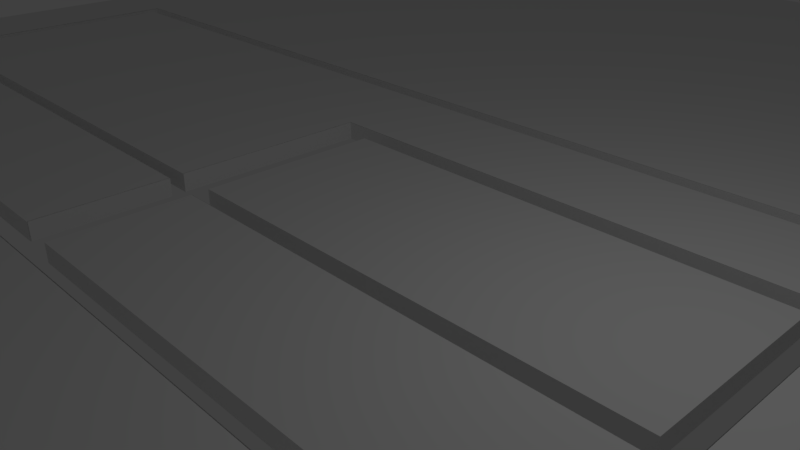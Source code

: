 # Source: venice.blend  (saved by Blender 2.79.0; exported with 4.5.12 LTS)
import bpy
from mathutils import Matrix  # noqa: F401  (used for matrix-valued properties, if any)

bpy.ops.wm.read_factory_settings(use_empty=True)
scene = bpy.context.scene
scene.name = 'Scene'

# ---- collections
col_collection_1 = bpy.data.collections.new('Collection 1'); scene.collection.children.link(col_collection_1)

# ---- world
world_world = bpy.data.worlds.new('World'); scene.world = world_world
world_world.color = (0.05088, 0.05088, 0.05088)
world_world.use_sun_shadow = False
world_world.sun_shadow_jitter_overblur = 0.0
world_world.cycles.sampling_method = 'MANUAL'

# ---- cameras
cam_camera = bpy.data.cameras.new('Camera')
cam_camera.clip_end = 100.0
cam_camera.lens = 35.0
cam_camera.sensor_width = 32.0
cam_camera.sensor_height = 18.0
cam_camera.ortho_scale = 7.314
cam_camera.dof.focus_distance = 0.0
cam_camera.dof.aperture_fstop = 128.0

# ---- lights
light_lamp = bpy.data.lights.new('Lamp', 'POINT')
light_lamp.transmission_factor = 0.0
light_lamp.cutoff_distance = 30.0
light_lamp.energy = 100.0
light_lamp.shadow_buffer_clip_start = 1.001
light_lamp.shadow_soft_size = 0.1
light_lamp.shadow_maximum_resolution = 0.006
light_lamp.use_absolute_resolution = True

# ---- meshes
me_cube_003 = bpy.data.meshes.new('Cube.003')
me_cube_003.from_pydata([(-34.48, -5.346, -1.0), (-34.48, -5.346, 1.0), (-34.48, 14.7, -1.0), (-34.48, 14.7, 1.0), (15.14, -5.346, -1.0), (15.14, -5.346, 1.0), (15.14, 14.7, -1.0), (15.14, 14.7, 1.0), (-34.48, -21.55, -1.0), (-34.48, -21.55, 1.0), (-34.48, -7.222, -1.0), (-34.48, -7.222, 1.0), (15.14, -21.55, -1.0), (15.14, -21.55, 1.0), (15.14, -7.222, -1.0), (15.14, -7.222, 1.0), (-51.74, -76.31, -1.0), (-51.74, -76.31, 1.0), (-51.74, -23.85, -1.0), (-51.74, -23.85, 1.0), (15.14, -76.31, -1.0), (15.14, -76.31, 1.0), (15.14, -23.85, -1.0), (15.14, -23.85, 1.0), (-51.74, -31.22, -1.0), (-51.74, -31.22, 1.0), (15.14, -31.22, -1.0), (15.14, -31.22, 1.0), (-105.0, -31.22, 1.0), (-105.0, -23.85, 1.0), (-105.0, -23.85, -1.0), (-105.0, -31.22, -1.0), (17.68, -5.346, -1.0), (17.68, -5.346, 1.0), (17.68, 14.7, -1.0), (17.68, 14.7, 1.0), (85.26, -5.346, -1.0), (85.26, -5.346, 1.0), (85.26, 14.7, -1.0), (85.26, 14.7, 1.0), (26.61, 17.01, -1.0), (26.61, 17.01, 1.0), (26.61, 95.61, -1.0), (26.61, 95.61, 1.0), (85.26, 17.01, -1.0), (85.26, 17.01, 1.0), (85.26, 95.61, -1.0), (85.26, 95.61, 1.0), (26.61, 28.57, -1.0), (26.61, 28.57, 1.0), (85.26, 28.57, -1.0), (85.26, 28.57, 1.0), (-105.8, 28.57, -1.0), (-105.8, 17.01, -1.0), (-105.8, 17.01, 1.0), (-105.8, 28.57, 1.0), (-39.57, 28.57, 1.0), (-39.57, 17.01, 1.0), (-39.57, 17.01, -1.0), (-39.57, 28.57, -1.0), (-105.8, -5.136, -1.0), (-105.8, -5.136, 1.0), (-39.57, -5.136, -1.0), (-39.57, -5.136, 1.0), (17.68, -80.81, -1.0), (17.68, -80.81, 1.0), (17.68, -7.138, -1.0), (17.68, -7.138, 1.0), (85.26, -7.138, -1.0), (85.26, -7.138, 1.0), (87.58, -7.138, 1.0), (87.58, -7.138, -1.0), (87.58, 98.01, 1.0), (87.58, 98.01, -1.0), (22.52, 98.01, 1.0), (22.52, 98.01, -1.0), (22.52, 30.52, 1.0), (22.52, 30.52, -1.0), (-105.6, 30.52, 1.0), (-105.6, 30.52, -1.0), (-107.9, 30.52, 1.0), (-107.9, 30.52, -1.0), (-107.9, -5.048, 1.0), (-107.9, -5.048, -1.0), (-107.9, -6.674, 1.0), (-107.9, -6.674, -1.0), (-107.9, -21.03, 1.0), (-107.9, -21.03, -1.0), (-39.52, -6.674, 1.0), (-39.52, -6.674, -1.0), (-39.52, -21.03, 1.0), (-39.52, -21.03, -1.0), (-107.9, -34.41, 1.0), (-107.9, -34.41, -1.0), (-54.47, -34.41, 1.0), (-54.47, -34.41, -1.0), (-54.47, -80.51, 1.0), (-54.47, -80.51, -1.0)], [], [(0, 1, 3, 2), (2, 3, 7, 6), (6, 7, 5, 4), (4, 5, 1, 0), (8, 9, 11, 10), (10, 11, 15, 14), (14, 15, 13, 12), (12, 13, 9, 8), (18, 19, 23, 22), (26, 27, 21, 20), (20, 21, 17, 16), (24, 16, 17, 25), (24, 25, 28, 31), (22, 23, 27, 26), (30, 31, 28, 29), (19, 18, 30, 29), (32, 33, 35, 34), (34, 35, 39, 38), (38, 39, 37, 36), (36, 37, 33, 32), (48, 49, 43, 42), (42, 43, 47, 46), (50, 51, 45, 44), (44, 45, 41, 40), (46, 47, 51, 50), (53, 54, 55, 52), (58, 57, 63, 62), (56, 59, 52, 55), (49, 48, 59, 56), (40, 41, 57, 58), (62, 63, 61, 60), (54, 53, 60, 61), (64, 65, 67, 66), (66, 67, 69, 68), (68, 69, 70, 71), (71, 70, 72, 73), (73, 72, 74, 75), (77, 76, 78, 79), (75, 74, 76, 77), (79, 78, 80, 81), (81, 80, 82, 83), (83, 82, 84, 85), (86, 87, 91, 90), (89, 88, 90, 91), (85, 84, 88, 89), (87, 86, 92, 93), (95, 94, 96, 97), (93, 92, 94, 95), (97, 96, 65, 64)])
me_cube_003.use_remesh_preserve_volume = False
me_cube_003.use_remesh_preserve_attributes = False
me_cube_003.use_mirror_vertex_groups = False
me_cube_003.update()
me_cube_002 = bpy.data.meshes.new('Cube.002')
me_cube_002.from_pydata([(-34.48, -5.346, -1.0), (-34.48, -5.346, 1.0), (-34.48, 14.7, -1.0), (-34.48, 14.7, 1.0), (15.14, -5.346, -1.0), (15.14, -5.346, 1.0), (15.14, 14.7, -1.0), (15.14, 14.7, 1.0), (-34.48, -21.55, -1.0), (-34.48, -21.55, 1.0), (-34.48, -7.222, -1.0), (-34.48, -7.222, 1.0), (15.14, -21.55, -1.0), (15.14, -21.55, 1.0), (15.14, -7.222, -1.0), (15.14, -7.222, 1.0), (-51.74, -76.31, -1.0), (-51.74, -76.31, 1.0), (-51.74, -23.85, -1.0), (-51.74, -23.85, 1.0), (15.14, -76.31, -1.0), (15.14, -76.31, 1.0), (15.14, -23.85, -1.0), (15.14, -23.85, 1.0), (-51.74, -31.22, -1.0), (-51.74, -31.22, 1.0), (15.14, -31.22, -1.0), (15.14, -31.22, 1.0), (-105.0, -31.22, 1.0), (-105.0, -23.85, 1.0), (-105.0, -23.85, -1.0), (-105.0, -31.22, -1.0), (17.68, -5.346, -1.0), (17.68, -5.346, 1.0), (17.68, 14.7, -1.0), (17.68, 14.7, 1.0), (85.26, -5.346, -1.0), (85.26, -5.346, 1.0), (85.26, 14.7, -1.0), (85.26, 14.7, 1.0), (26.61, 17.01, -1.0), (26.61, 17.01, 1.0), (26.61, 95.61, -1.0), (26.61, 95.61, 1.0), (85.26, 17.01, -1.0), (85.26, 17.01, 1.0), (85.26, 95.61, -1.0), (85.26, 95.61, 1.0), (26.61, 28.57, -1.0), (26.61, 28.57, 1.0), (85.26, 28.57, -1.0), (85.26, 28.57, 1.0), (-105.8, 28.57, -1.0), (-105.8, 17.01, -1.0), (-105.8, 17.01, 1.0), (-105.8, 28.57, 1.0), (-39.57, 28.57, 1.0), (-39.57, 17.01, 1.0), (-39.57, 17.01, -1.0), (-39.57, 28.57, -1.0), (-105.8, -5.136, -1.0), (-105.8, -5.136, 1.0), (-39.57, -5.136, -1.0), (-39.57, -5.136, 1.0), (17.68, -80.81, -1.0), (17.68, -80.81, 1.0), (17.68, -7.138, -1.0), (17.68, -7.138, 1.0), (85.26, -80.81, -1.0), (85.26, -80.81, 1.0), (85.26, -7.138, -1.0), (85.26, -7.138, 1.0), (87.58, -7.138, 1.0), (87.58, -7.138, -1.0), (87.58, -76.42, -1.0), (87.58, -76.42, 1.0), (102.1, -7.138, 1.0), (102.1, -7.138, -1.0), (102.1, -76.42, -1.0), (102.1, -76.42, 1.0), (87.58, 98.01, 1.0), (87.58, 98.01, -1.0), (102.1, 98.01, 1.0), (102.1, 98.01, -1.0), (87.58, 117.6, 1.0), (87.58, 117.6, -1.0), (102.1, 117.6, 1.0), (102.1, 117.6, -1.0), (22.52, 98.01, 1.0), (22.52, 98.01, -1.0), (22.52, 117.6, 1.0), (22.52, 117.6, -1.0), (-105.6, 98.01, 1.0), (-105.6, 98.01, -1.0), (-105.6, 117.6, 1.0), (-105.6, 117.6, -1.0), (22.52, 30.52, 1.0), (22.52, 30.52, -1.0), (-105.6, 30.52, 1.0), (-105.6, 30.52, -1.0), (-107.9, 98.01, 1.0), (-107.9, 98.01, -1.0), (-107.9, 30.52, 1.0), (-107.9, 30.52, -1.0), (-119.7, 98.01, 1.0), (-119.7, 98.01, -1.0), (-119.7, 30.52, 1.0), (-119.7, 30.52, -1.0), (-107.9, -5.048, 1.0), (-107.9, -5.048, -1.0), (-119.7, -5.048, 1.0), (-119.7, -5.048, -1.0), (-107.9, -6.674, 1.0), (-107.9, -6.674, -1.0), (-119.7, -6.674, 1.0), (-119.7, -6.674, -1.0), (-107.9, -21.03, 1.0), (-107.9, -21.03, -1.0), (-119.7, -21.03, 1.0), (-119.7, -21.03, -1.0), (-39.52, -6.674, 1.0), (-39.52, -6.674, -1.0), (-39.52, -21.03, 1.0), (-39.52, -21.03, -1.0), (-107.9, -34.41, 1.0), (-107.9, -34.41, -1.0), (-119.7, -34.41, 1.0), (-119.7, -34.41, -1.0), (-107.9, -80.51, 1.0), (-107.9, -80.51, -1.0), (-119.7, -80.51, 1.0), (-119.7, -80.51, -1.0), (-54.47, -34.41, 1.0), (-54.47, -34.41, -1.0), (-54.47, -80.51, 1.0), (-54.47, -80.51, -1.0), (-107.9, -89.66, 1.0), (-107.9, -89.66, -1.0), (-54.47, -89.66, 1.0), (-54.47, -89.66, -1.0), (17.68, -89.55, 1.0), (17.68, -89.55, -1.0), (85.26, -89.55, 1.0), (85.26, -89.55, -1.0)], [], [(0, 1, 3, 2), (2, 3, 7, 6), (6, 7, 5, 4), (4, 5, 1, 0), (2, 6, 4, 0), (7, 3, 1, 5), (8, 9, 11, 10), (10, 11, 15, 14), (14, 15, 13, 12), (12, 13, 9, 8), (10, 14, 12, 8), (15, 11, 9, 13), (18, 19, 23, 22), (26, 27, 21, 20), (20, 21, 17, 16), (24, 26, 20, 16), (27, 25, 17, 21), (24, 16, 17, 25), (24, 25, 28, 31), (23, 19, 25, 27), (18, 22, 26, 24), (22, 23, 27, 26), (30, 31, 28, 29), (19, 18, 30, 29), (18, 24, 31, 30), (25, 19, 29, 28), (32, 33, 35, 34), (34, 35, 39, 38), (38, 39, 37, 36), (36, 37, 33, 32), (34, 38, 36, 32), (39, 35, 33, 37), (48, 49, 43, 42), (42, 43, 47, 46), (50, 51, 45, 44), (44, 45, 41, 40), (48, 50, 44, 40), (51, 49, 41, 45), (47, 43, 49, 51), (42, 46, 50, 48), (46, 47, 51, 50), (57, 56, 55, 54), (53, 54, 55, 52), (59, 58, 53, 52), (58, 57, 63, 62), (56, 59, 52, 55), (49, 48, 59, 56), (40, 41, 57, 58), (48, 40, 58, 59), (41, 49, 56, 57), (62, 63, 61, 60), (57, 54, 61, 63), (54, 53, 60, 61), (53, 58, 62, 60), (64, 65, 67, 66), (66, 67, 71, 70), (69, 68, 74, 75), (69, 65, 140, 142), (66, 70, 68, 64), (71, 67, 65, 69), (74, 73, 77, 78), (68, 70, 73, 74), (71, 69, 75, 72), (70, 71, 72, 73), (77, 76, 79, 78), (72, 75, 79, 76), (77, 73, 81, 83), (75, 74, 78, 79), (80, 82, 86, 84), (76, 77, 83, 82), (72, 76, 82, 80), (73, 72, 80, 81), (85, 84, 86, 87), (82, 83, 87, 86), (83, 81, 85, 87), (84, 85, 91, 90), (88, 90, 94, 92), (85, 81, 89, 91), (80, 84, 90, 88), (81, 80, 88, 89), (93, 92, 94, 95), (88, 92, 98, 96), (91, 89, 93, 95), (90, 91, 95, 94), (97, 96, 98, 99), (89, 88, 96, 97), (93, 89, 97, 99), (98, 92, 100, 102), (100, 101, 105, 104), (93, 99, 103, 101), (92, 93, 101, 100), (99, 98, 102, 103), (104, 105, 107, 106), (101, 103, 107, 105), (106, 107, 111, 110), (102, 100, 104, 106), (111, 109, 113, 115), (107, 103, 109, 111), (103, 102, 108, 109), (102, 106, 110, 108), (112, 114, 118, 116), (109, 108, 112, 113), (108, 110, 114, 112), (110, 111, 115, 114), (118, 119, 127, 126), (114, 115, 119, 118), (115, 113, 117, 119), (116, 117, 123, 122), (121, 120, 122, 123), (117, 113, 121, 123), (112, 116, 122, 120), (113, 112, 120, 121), (124, 126, 130, 128), (119, 117, 125, 127), (117, 116, 124, 125), (116, 118, 126, 124), (129, 128, 130, 131), (126, 127, 131, 130), (127, 125, 129, 131), (134, 128, 136, 138), (133, 132, 134, 135), (129, 125, 133, 135), (124, 128, 134, 132), (125, 124, 132, 133), (136, 137, 139, 138), (128, 129, 137, 136), (134, 138, 140, 65), (129, 135, 139, 137), (138, 139, 141, 140), (135, 134, 65, 64), (139, 135, 64, 141), (143, 142, 140, 141), (68, 69, 142, 143), (64, 68, 143, 141)])
me_cube_002.use_remesh_preserve_volume = False
me_cube_002.use_remesh_preserve_attributes = False
me_cube_002.use_mirror_vertex_groups = False
me_cube_002.update()

# ---- objects
ob_hitbox = bpy.data.objects.new('Hitbox', me_cube_003)
ob_track = bpy.data.objects.new('Track', me_cube_002)
ob_lamp = bpy.data.objects.new('Lamp', light_lamp)
ob_camera = bpy.data.objects.new('Camera', cam_camera)

# ---- transforms, parenting, visibility, modifiers, constraints
ob_hitbox.location = (2.253, 0.3064, -0.05927)
ob_hitbox.scale = (0.1515, 0.1515, 0.1515)
ob_hitbox.lineart.crease_threshold = 0.0
ob_track.location = (2.253, 0.3065, -0.05927)
ob_track.scale = (0.152, 0.152, 0.152)
ob_track.lineart.crease_threshold = 0.0
ob_lamp.location = (4.076, 1.005, 5.904)
ob_lamp.rotation_euler = (0.6503, 0.05522, 1.866)
ob_lamp.lock_rotations_4d = False
ob_lamp.empty_display_type = 'ARROWS'
ob_lamp.color = (0.0, 0.0, 0.0, 0.0)
ob_lamp.lineart.crease_threshold = 0.0
ob_camera.location = (7.481, -6.508, 5.344)
ob_camera.rotation_euler = (1.109, 0.0, 0.8149)
ob_camera.lock_rotations_4d = False
ob_camera.empty_display_type = 'ARROWS'
ob_camera.color = (0.0, 0.0, 0.0, 0.0)
ob_camera.display_type = 'WIRE'
ob_camera.lineart.crease_threshold = 0.0

# ---- collection membership
col_collection_1.objects.link(ob_hitbox)
col_collection_1.objects.link(ob_track)
col_collection_1.objects.link(ob_lamp)
col_collection_1.objects.link(ob_camera)

# ---- scene / render settings (as saved in the file)
scene.camera = ob_camera
scene.frame_start = 1; scene.frame_end = 250; scene.frame_set(1)
scene.render.engine = 'BLENDER_EEVEE_NEXT'
scene.render.resolution_percentage = 50
scene.render.dither_intensity = 0.0
scene.cycles.use_denoising = False
scene.cycles.samples = 128
scene.cycles.sampling_pattern = 'TABULATED_SOBOL'
scene.cycles.use_adaptive_sampling = False
scene.cycles.use_light_tree = False
scene.cycles.blur_glossy = 0.0
scene.cycles.sample_clamp_indirect = 0.0
scene.view_settings.view_transform = 'Standard'
bpy.context.view_layer.update()
